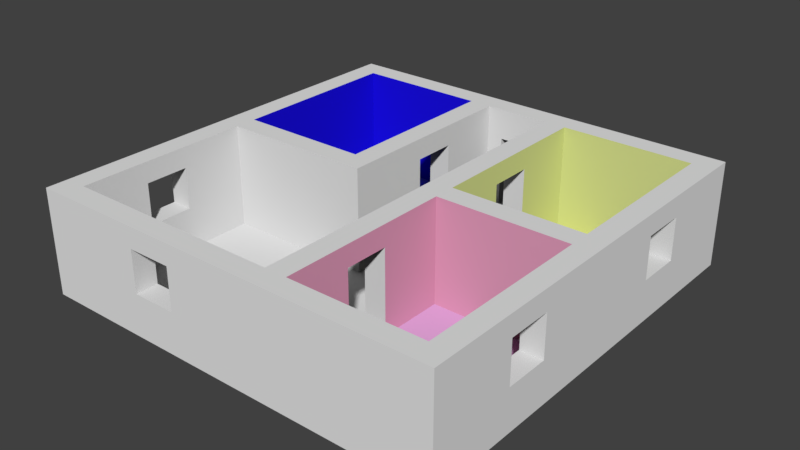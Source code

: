 # Source: Architecture.blend  (saved by Blender 2.79.0; exported with 4.5.12 LTS)
import bpy
from mathutils import Matrix  # noqa: F401  (used for matrix-valued properties, if any)

bpy.ops.wm.read_factory_settings(use_empty=True)
scene = bpy.context.scene
scene.name = 'Scene'

# ---- collections
col_collection_11 = bpy.data.collections.new('Collection 11'); scene.collection.children.link(col_collection_11)

# ---- materials (node trees are filled in below, after node groups)
mat_tapete = bpy.data.materials.new('Tapete')
mat_tapete.alpha_threshold = 0.0
mat_tapete.roughness = 0.5
mat_bad = bpy.data.materials.new('Bad')
mat_bad.alpha_threshold = 0.0
mat_bad.roughness = 0.5
mat_schlafzimmer = bpy.data.materials.new('Schlafzimmer')
mat_schlafzimmer.alpha_threshold = 0.0
mat_schlafzimmer.roughness = 0.5
mat_kueche = bpy.data.materials.new('Kueche')
mat_kueche.alpha_threshold = 0.0
mat_kueche.roughness = 0.5
mat_bad_boden = bpy.data.materials.new('Bad_Boden')
mat_bad_boden.alpha_threshold = 0.0
mat_bad_boden.roughness = 0.5
mat_kueche_boden = bpy.data.materials.new('Kueche_Boden')
mat_kueche_boden.alpha_threshold = 0.0
mat_kueche_boden.roughness = 0.5
mat_schlafzimmer_boden = bpy.data.materials.new('Schlafzimmer_Boden')
mat_schlafzimmer_boden.alpha_threshold = 0.0
mat_schlafzimmer_boden.roughness = 0.5
mat_boden = bpy.data.materials.new('Boden')
mat_boden.alpha_threshold = 0.0
mat_boden.roughness = 0.5

# ---- material node trees
mat_tapete.use_nodes = True; mat_tapete.node_tree.nodes.clear()
_N = mat_tapete.node_tree.nodes; _L = mat_tapete.node_tree.links
n0 = _N.new('ShaderNodeOutputMaterial'); n0.name = 'Material Output'; n0.location = (300, 300)
n1 = _N.new('ShaderNodeBsdfDiffuse'); n1.name = 'Diffuse BSDF'; n1.location = (10, 300)
_L.new(n1.outputs[0], n0.inputs[0])
n0.is_active_output = True
mat_bad.use_nodes = True; mat_bad.node_tree.nodes.clear()
_N = mat_bad.node_tree.nodes; _L = mat_bad.node_tree.links
n0 = _N.new('ShaderNodeOutputMaterial'); n0.name = 'Material Output'; n0.location = (300, 300)
n1 = _N.new('ShaderNodeBsdfDiffuse'); n1.name = 'Diffuse BSDF'; n1.location = (10, 300)
n1.inputs[0].default_value = (0.01085, 0.005224, 0.8, 1.0)
_L.new(n1.outputs[0], n0.inputs[0])
n0.is_active_output = True
mat_schlafzimmer.use_nodes = True; mat_schlafzimmer.node_tree.nodes.clear()
_N = mat_schlafzimmer.node_tree.nodes; _L = mat_schlafzimmer.node_tree.links
n0 = _N.new('ShaderNodeOutputMaterial'); n0.name = 'Material Output'; n0.location = (300, 300)
n1 = _N.new('ShaderNodeBsdfDiffuse'); n1.name = 'Diffuse BSDF'; n1.location = (10, 300)
n1.inputs[0].default_value = (0.8, 0.356, 0.5239, 1.0)
_L.new(n1.outputs[0], n0.inputs[0])
n0.is_active_output = True
mat_kueche.use_nodes = True; mat_kueche.node_tree.nodes.clear()
_N = mat_kueche.node_tree.nodes; _L = mat_kueche.node_tree.links
n0 = _N.new('ShaderNodeOutputMaterial'); n0.name = 'Material Output'; n0.location = (300, 300)
n1 = _N.new('ShaderNodeBsdfDiffuse'); n1.name = 'Diffuse BSDF'; n1.location = (10, 300)
n1.inputs[0].default_value = (0.7357, 0.8, 0.2991, 1.0)
_L.new(n1.outputs[0], n0.inputs[0])
n0.is_active_output = True
mat_bad_boden.use_nodes = True; mat_bad_boden.node_tree.nodes.clear()
_N = mat_bad_boden.node_tree.nodes; _L = mat_bad_boden.node_tree.links
n0 = _N.new('ShaderNodeOutputMaterial'); n0.name = 'Material Output'; n0.location = (300, 300)
n1 = _N.new('ShaderNodeBsdfDiffuse'); n1.name = 'Diffuse BSDF'; n1.location = (10, 300)
n1.inputs[0].default_value = (0.2206, 0.2407, 0.8, 1.0)
_L.new(n1.outputs[0], n0.inputs[0])
n0.is_active_output = True
mat_kueche_boden.use_nodes = True; mat_kueche_boden.node_tree.nodes.clear()
_N = mat_kueche_boden.node_tree.nodes; _L = mat_kueche_boden.node_tree.links
n0 = _N.new('ShaderNodeOutputMaterial'); n0.name = 'Material Output'; n0.location = (300, 300)
n1 = _N.new('ShaderNodeBsdfDiffuse'); n1.name = 'Diffuse BSDF'; n1.location = (10, 300)
n1.inputs[0].default_value = (0.8, 0.7582, 0.1144, 1.0)
_L.new(n1.outputs[0], n0.inputs[0])
n0.is_active_output = True
mat_schlafzimmer_boden.use_nodes = True; mat_schlafzimmer_boden.node_tree.nodes.clear()
_N = mat_schlafzimmer_boden.node_tree.nodes; _L = mat_schlafzimmer_boden.node_tree.links
n0 = _N.new('ShaderNodeOutputMaterial'); n0.name = 'Material Output'; n0.location = (300, 300)
n1 = _N.new('ShaderNodeBsdfDiffuse'); n1.name = 'Diffuse BSDF'; n1.location = (10, 300)
n1.inputs[0].default_value = (0.8, 0.4337, 0.7712, 1.0)
_L.new(n1.outputs[0], n0.inputs[0])
n0.is_active_output = True
mat_boden.use_nodes = True; mat_boden.node_tree.nodes.clear()
_N = mat_boden.node_tree.nodes; _L = mat_boden.node_tree.links
n0 = _N.new('ShaderNodeOutputMaterial'); n0.name = 'Material Output'; n0.location = (300, 300)
n1 = _N.new('ShaderNodeBsdfDiffuse'); n1.name = 'Diffuse BSDF'; n1.location = (10, 300)
_L.new(n1.outputs[0], n0.inputs[0])
n0.is_active_output = True

# ---- world
world_world = bpy.data.worlds.new('World'); scene.world = world_world
world_world.color = (0.05088, 0.05088, 0.05088)
world_world.use_sun_shadow = False
world_world.sun_shadow_jitter_overblur = 0.0
world_world.cycles.sampling_method = 'MANUAL'

# ---- meshes
me_grid_001 = bpy.data.meshes.new('Grid.001')
me_grid_001.from_pydata([(-5.0, -5.0, 0.0), (-3.421, -5.0, 0.0), (-1.842, -5.0, 0.0), (5.0, -5.0, 0.0), (-4.474, -4.474, 0.0), (-3.421, -4.474, 0.0), (-0.7895, -4.474, 0.0), (0.7895, -4.474, 0.0), (1.316, -4.474, 0.0), (4.474, -4.474, 0.0), (-5.0, -3.947, 0.0), (4.474, -3.421, 0.0), (0.7895, -2.895, 0.0), (1.316, -2.895, 0.0), (0.7895, -1.842, 0.0), (1.316, -1.842, 0.0), (-4.474, -0.2632, 0.0), (-0.7895, -0.2632, 0.0), (1.316, -0.2632, 0.0), (4.474, -0.2632, 0.0), (-4.474, 0.2632, 0.0), (-1.316, 0.2632, 0.0), (1.316, 0.2632, 0.0), (4.474, 0.2632, 0.0), (-5.0, 0.7895, 0.0), (-5.0, 1.842, 0.0), (-4.474, 1.842, 0.0), (-1.316, 1.842, 0.0), (-0.7895, 1.842, 0.0), (0.7895, 1.842, 0.0), (1.316, 1.842, 0.0), (-1.316, 2.895, 0.0), (-0.7895, 2.895, 0.0), (0.7895, 2.895, 0.0), (1.316, 2.895, 0.0), (5.0, 3.421, 0.0), (-4.474, 4.474, 0.0), (-1.316, 4.474, 0.0), (-0.4032, 4.474, 0.03138), (0.4032, 4.474, 0.03138), (1.316, 4.474, 0.0), (4.474, 4.474, 0.0), (-5.0, 5.0, 0.0), (5.0, 5.0, 0.0), (-3.421, -4.474, 1.0), (-2.368, -5.0, 1.0), (-2.368, -4.474, 1.0), (-1.842, -5.0, 1.0), (-1.316, -5.0, 1.0), (-1.316, -4.474, 1.0), (-0.7895, -4.474, 1.0), (-5.0, -3.947, 1.0), (4.474, -3.421, 1.0), (5.0, -3.421, 1.0), (-5.0, -2.895, 1.0), (-4.474, -2.895, 1.0), (4.474, -2.895, 1.0), (5.0, -2.895, 1.0), (-5.0, -1.842, 1.0), (-4.474, -1.842, 1.0), (4.474, -1.842, 1.0), (5.0, -1.842, 1.0), (-5.0, 0.7895, 1.0), (4.474, 0.7895, 1.0), (4.474, 1.842, 1.0), (5.0, 1.842, 1.0), (4.474, 2.895, 1.0), (5.0, 2.895, 1.0), (5.0, 3.421, 1.0), (-4.474, -4.474, 2.0), (-2.368, -5.0, 2.0), (-2.368, -4.474, 2.0), (-1.316, -5.0, 2.0), (-1.316, -4.474, 2.0), (-5.0, -2.895, 2.0), (-4.474, -2.895, 2.0), (0.7895, -2.895, 2.0), (1.316, -2.895, 2.0), (4.474, -2.895, 2.0), (5.0, -2.895, 2.0), (-4.474, -1.842, 2.0), (-5.0, -1.842, 2.0), (1.316, -1.842, 2.0), (0.7895, -1.842, 2.0), (5.0, -1.842, 2.0), (4.474, -1.842, 2.0), (5.0, -1.316, 2.0), (4.474, 0.2632, 2.0), (-1.316, 1.842, 2.0), (-0.7895, 1.842, 2.0), (0.7895, 1.842, 2.0), (1.316, 1.842, 2.0), (4.474, 1.842, 2.0), (5.0, 1.842, 2.0), (-0.7895, 2.895, 2.0), (-1.316, 2.895, 2.0), (1.316, 2.895, 2.0), (0.7895, 2.895, 2.0), (5.0, 2.895, 2.0), (4.474, 2.895, 2.0), (-5.0, -5.0, 2.5), (-4.474, -4.474, 2.5), (-1.316, -5.0, 2.5), (0.7895, -4.474, 2.5), (1.316, -4.474, 2.5), (2.368, -5.0, 2.5), (2.368, -4.474, 2.5), (4.474, -4.474, 2.5), (5.0, -5.0, 2.5), (4.474, -3.421, 2.5), (5.0, -3.421, 2.5), (-4.474, -2.895, 2.5), (4.474, -2.895, 2.5), (-4.474, -1.842, 2.5), (5.0, -0.7895, 2.5), (-4.474, -0.2632, 2.5), (-0.7895, -0.2632, 2.5), (1.316, -0.2632, 2.5), (4.474, -0.2632, 2.5), (-4.474, 0.2632, 2.5), (-1.316, 0.2632, 2.5), (1.316, 0.2632, 2.5), (4.474, 0.2632, 2.5), (4.474, 1.842, 2.5), (5.0, 1.842, 2.5), (-5.0, 3.947, 2.5), (-4.474, 3.947, 2.5), (0.7895, 3.947, 2.5), (1.316, 3.947, 2.5), (-4.474, 4.474, 2.5), (-1.842, 4.474, 2.5), (-1.316, 4.474, 2.5), (-0.4032, 4.474, 1.759), (0.4032, 4.474, 1.759), (1.316, 4.474, 2.5), (2.895, 4.474, 2.5), (4.474, 4.474, 2.5), (-5.0, 5.0, 2.5), (-1.842, 5.0, 2.5), (0.7895, 5.0, 2.5), (2.895, 5.0, 2.5), (5.0, 5.0, 2.5), (0.7895, 4.474, 0.0), (-0.7895, 4.474, 0.0), (0.7895, 4.474, 2.5), (-0.7895, 4.474, 2.5), (-0.4032, 5.377, 0.03138), (0.4032, 5.377, 0.03138), (-0.4032, 5.377, 1.759), (0.4032, 5.377, 1.759)], [], [(47, 48, 49, 46, 45), (4, 5, 1, 0, 10, 24, 25, 26, 20, 21, 27, 28, 17, 16), (15, 82, 83, 14), (29, 90, 91, 30), (34, 96, 97, 33), (87, 122, 123, 92, 64, 63), (60, 61, 84, 85), (58, 59, 80, 81), (57, 56, 78, 79), (55, 54, 74, 75), (27, 21, 120, 131, 37, 31, 95, 88), (19, 118, 117, 18), (22, 121, 122, 87, 23), (40, 41, 136, 135, 134), (106, 107, 9, 8, 104), (119, 20, 26, 36, 129, 126), (100, 125, 137, 42, 25, 24, 62, 58, 81, 74, 54, 51, 10, 0), (12, 7, 103, 127, 144, 142, 33, 97, 90, 29, 14, 83, 76), (27, 88, 89, 28), (23, 87, 63, 64, 66, 99, 92, 123, 136, 41), (4, 69, 44, 46, 49, 50, 6, 5), (12, 76, 77, 13), (70, 72, 102, 100, 0, 1, 2, 47, 45), (16, 17, 116, 115), (13, 77, 82, 15, 18, 117, 104, 8), (80, 113, 111, 75), (4, 16, 115, 113, 80, 59, 55, 75, 111, 101, 69), (124, 93, 98, 67, 68, 35, 43, 141), (132, 38, 146, 148), (57, 61, 60, 56), (114, 110, 53, 57, 79, 84, 86), (65, 64, 92, 93), (118, 19, 11, 52, 56, 60, 85, 78, 112), (23, 41, 40, 34, 33, 142, 143, 32, 31, 37, 36, 26, 25, 42, 43, 35, 3, 2, 1, 5, 6, 7, 12, 13, 8, 9, 11, 19, 18, 15, 14, 29, 30, 22), (9, 107, 109, 112, 78, 56, 52, 11), (10, 51, 54, 58, 62, 24), (66, 67, 98, 99), (45, 46, 71, 70), (49, 48, 72, 73), (7, 6, 50, 49, 73, 71, 46, 44, 69, 101, 103), (32, 94, 95, 31), (55, 59, 58, 54), (108, 110, 109, 107, 106, 105), (128, 121, 22, 30, 91, 96, 34, 40, 134), (129, 36, 37, 131, 130), (116, 145, 144, 139, 138, 130, 131, 120, 119, 126, 125, 100, 102, 105, 106, 104, 117, 118, 112, 109, 110, 114, 124, 141, 140, 135, 136, 123, 122, 121, 128, 127, 103, 101, 111, 113, 115), (137, 125, 126, 129, 130, 138), (139, 144, 127, 128, 134, 135, 140), (94, 32, 143, 145, 116, 17, 28, 89), (3, 35, 68, 67, 65, 93, 124, 114, 86, 84, 61, 57, 53, 110, 108), (105, 102, 72, 48, 47, 2, 3, 108), (65, 67, 66, 64), (119, 120, 21, 20), (71, 73, 72, 70), (74, 81, 80, 75), (76, 83, 82, 77), (78, 85, 84, 79), (88, 95, 94, 89), (90, 97, 96, 91), (92, 99, 98, 93), (39, 38, 143, 142), (132, 133, 144, 145), (38, 132, 145, 143), (133, 39, 142, 144), (38, 39, 147, 146), (39, 133, 149, 147), (133, 132, 148, 149)])
me_grid_001.polygons.foreach_set('material_index', [0, 0, 0, 0, 0, 3, 0, 0, 0, 0, 1, 2, 3, 3, 2, 1, 0, 0, 0, 3, 0, 0, 0, 0, 2, 0, 0, 0, 0, 0, 0, 0, 2, 0, 2, 0, 0, 0, 0, 0, 0, 0, 0, 3, 1, 0, 0, 0, 0, 0, 0, 0, 1, 0, 0, 0, 0, 0, 0, 0, 0, 0, 0, 0, 0, 0, 0])
_uv = me_grid_001.uv_layers.new(name='UVMap')
_uv.uv.foreach_set('vector', [0.345, 0.9318, 0.345, 0.9545, 0.3216, 0.9545, 0.3216, 0.9091, 0.345, 0.9091, 0.02339, 0.8409, 0.07018, 0.8409, 0.07018, 0.8636, 4.239e-08, 0.8636, 4.239e-08, 0.8182, 2.119e-08, 0.6136, 2.119e-08, 0.5682, 0.02339, 0.5682, 0.02339, 0.6364, 0.1637, 0.6364, 0.1637, 0.5682, 0.1871, 0.5682, 0.1871, 0.6591, 0.02339, 0.6591, 0.2749, 0.95, 0.2749, 0.8636, 0.2982, 0.8636, 0.2982, 0.95, 0.2515, 0.8636, 0.2515, 0.95, 0.2281, 0.95, 0.2281, 0.8636, 0.2982, 0.95, 0.2982, 0.8636, 0.3216, 0.8636, 0.3216, 0.95, 0.6889, 0.8409, 0.6667, 0.8409, 0.6667, 0.7727, 0.6889, 0.7727, 0.7333, 0.7727, 0.7333, 0.8182, 0.4386, 0.9523, 0.4152, 0.9523, 0.4152, 0.9091, 0.4386, 0.9091, 0.4152, 0.9523, 0.3918, 0.9523, 0.3918, 0.9091, 0.4152, 0.9091, 0.6667, 0.4341, 0.6901, 0.4341, 0.6901, 0.4773, 0.6667, 0.4773, 0.9123, 0.9091, 0.9357, 0.9091, 0.9357, 0.9523, 0.9123, 0.9523, 1.0, 0.1136, 1.0, 0.1818, 0.8889, 0.1818, 0.8889, 0.0, 1.0, 0.0, 1.0, 0.06818, 0.9111, 0.06818, 0.9111, 0.1136, 0.1111, 1.0, 1.06e-08, 1.0, 0.0, 0.8636, 0.1111, 0.8636, 0.8889, 0.9545, 0.7778, 0.9545, 0.7778, 0.8182, 0.8, 0.8182, 0.8889, 0.8182, 0.7778, 0.8409, 0.7778, 0.9773, 0.6667, 0.9773, 0.6667, 0.9091, 0.6667, 0.8409, 0.4444, 0.9091, 0.4444, 0.8182, 0.5556, 0.8182, 0.5556, 0.9545, 0.4444, 0.9545, 1.0, 0.6136, 0.8889, 0.6136, 0.8889, 0.5455, 0.8889, 0.4318, 1.0, 0.4318, 1.0, 0.4545, 0.5556, 0.4318, 0.5556, 0.04545, 0.5556, 0.0, 0.6667, 0.0, 0.6667, 0.1364, 0.6667, 0.1818, 0.6222, 0.1818, 0.6222, 0.2955, 0.5778, 0.2955, 0.5778, 0.3409, 0.6222, 0.3409, 0.6222, 0.3864, 0.6667, 0.3864, 0.6667, 0.4318, 0.5556, 0.75, 0.5556, 0.8182, 0.4444, 0.8182, 0.4444, 0.4545, 0.4444, 0.4318, 0.5556, 0.4318, 0.5556, 0.5, 0.4667, 0.5, 0.4667, 0.5455, 0.5556, 0.5455, 0.5556, 0.7045, 0.4667, 0.7045, 0.4667, 0.75, 0.1813, 0.95, 0.1813, 0.8636, 0.2047, 0.8636, 0.2047, 0.95, 0.7778, 0.8409, 0.6889, 0.8409, 0.7333, 0.8182, 0.7333, 0.7727, 0.7333, 0.7273, 0.6889, 0.7273, 0.6889, 0.7727, 0.6667, 0.7727, 0.6667, 0.6591, 0.7778, 0.6591, 0.6667, 0.6591, 0.5778, 0.6591, 0.6222, 0.6136, 0.6222, 0.5682, 0.6222, 0.5227, 0.6222, 0.5, 0.6667, 0.5, 0.6667, 0.6136, 0.2515, 0.95, 0.2515, 0.8636, 0.2749, 0.8636, 0.2749, 0.95, 0.5333, 0.3182, 0.5333, 0.2727, 0.5556, 0.2727, 0.5556, 0.4318, 0.4444, 0.4318, 0.4444, 0.3636, 0.4444, 0.2955, 0.4889, 0.2955, 0.4889, 0.3182, 1.0, 0.6136, 1.0, 0.7727, 0.8889, 0.7727, 0.8889, 0.6136, 0.6667, 0.7273, 0.5778, 0.7273, 0.5778, 0.7727, 0.6667, 0.7727, 0.6667, 0.8409, 0.5556, 0.8409, 0.5556, 0.6591, 0.6667, 0.6591, 0.6889, 0.5909, 0.6667, 0.5909, 0.6667, 0.5455, 0.6889, 0.5455, 0.7778, 0.4773, 0.7778, 0.6591, 0.6667, 0.6591, 0.6667, 0.5909, 0.6889, 0.5909, 0.7333, 0.5909, 0.7333, 0.5455, 0.6889, 0.5455, 0.6667, 0.5455, 0.6667, 0.4773, 0.6889, 0.4773, 0.8889, 0.1364, 0.8667, 0.1364, 0.8667, 0.09091, 0.8222, 0.09091, 0.8222, 0.06818, 0.7778, 0.06818, 0.7778, 0.0, 0.8889, 2.059e-08, 0.1641, 0.8803, 0.1641, 0.9549, 0.1641, 0.9549, 0.1641, 0.8803, 0.3918, 0.8636, 0.3918, 0.9091, 0.3684, 0.9091, 0.3684, 0.8636, 0.8889, 0.25, 0.8889, 0.3636, 0.8222, 0.3636, 0.8222, 0.3409, 0.8667, 0.3409, 0.8667, 0.2955, 0.8667, 0.2727, 0.7368, 0.4773, 0.7135, 0.4773, 0.7135, 0.4341, 0.7368, 0.4341, 0.8889, 0.1818, 1.0, 0.1818, 1.0, 0.3182, 0.9556, 0.3182, 0.9556, 0.2955, 0.9556, 0.25, 0.9111, 0.25, 0.9111, 0.2955, 0.8889, 0.2955, 0.4211, 0.6364, 0.4211, 0.4545, 0.2807, 0.4545, 0.2807, 0.5227, 0.2573, 0.5227, 0.2573, 0.4545, 0.1871, 0.4545, 0.1871, 0.5227, 0.1637, 0.5227, 0.1637, 0.4545, 0.02339, 0.4545, 0.02339, 0.5682, 2.119e-08, 0.5682, 0.0, 0.4318, 0.4444, 0.4318, 0.4444, 0.5, 0.4444, 0.8636, 0.1404, 0.8636, 0.07018, 0.8636, 0.07018, 0.8409, 0.1871, 0.8409, 0.2573, 0.8409, 0.2573, 0.7727, 0.2807, 0.7727, 0.2807, 0.8409, 0.4211, 0.8409, 0.4211, 0.7955, 0.4211, 0.6591, 0.2807, 0.6591, 0.2807, 0.7273, 0.2573, 0.7273, 0.2573, 0.5682, 0.2807, 0.5682, 0.2807, 0.6364, 1.0, 0.3636, 0.8889, 0.3636, 0.8889, 0.3182, 0.8889, 0.2955, 0.9111, 0.2955, 0.9556, 0.2955, 0.9556, 0.3182, 1.0, 0.3182, 0.6667, 0.3864, 0.6222, 0.3864, 0.6222, 0.3409, 0.6222, 0.2955, 0.6222, 0.1818, 0.6667, 0.1818, 0.7602, 0.4773, 0.7368, 0.4773, 0.7368, 0.4341, 0.7602, 0.4341, 0.6901, 0.4341, 0.7135, 0.4341, 0.7135, 0.4773, 0.6901, 0.4773, 0.9123, 0.9523, 0.8889, 0.9523, 0.8889, 0.9091, 0.9123, 0.9091, 0.6667, 0.4318, 0.6667, 0.5, 0.6222, 0.5, 0.6222, 0.5227, 0.5778, 0.5227, 0.5778, 0.5682, 0.6222, 0.5682, 0.6222, 0.6136, 0.5778, 0.6591, 0.5556, 0.6591, 0.5556, 0.4318, 0.2047, 0.95, 0.2047, 0.8636, 0.2281, 0.8636, 0.2281, 0.95, 0.4152, 0.8636, 0.4152, 0.9091, 0.3918, 0.9091, 0.3918, 0.8636, 0.4444, 0.0, 0.4444, 0.06818, 0.4211, 0.06818, 0.4211, 0.02273, 0.3275, 0.02273, 0.3275, 2.059e-08, 0.7778, 0.7955, 0.7778, 0.6364, 0.8889, 0.6364, 0.8889, 0.7045, 0.8, 0.7045, 0.8, 0.75, 0.8889, 0.75, 0.8889, 0.8182, 0.7778, 0.8182, 0.6667, 0.9773, 0.5556, 0.9773, 0.5556, 0.8409, 0.6667, 0.8409, 0.6667, 0.8636, 0.1871, 0.2045, 0.1871, 0.4091, 0.2573, 0.4091, 0.2573, 0.4318, 0.1404, 0.4318, 0.1404, 0.4091, 0.1637, 0.4091, 0.1637, 0.2273, 0.02339, 0.2273, 0.02339, 0.3864, 6.358e-08, 0.3864, 0.0, 4.118e-08, 0.1637, 2.059e-08, 0.3275, 2.059e-08, 0.3275, 0.02273, 0.2807, 0.02273, 0.2807, 0.2045, 0.4211, 0.2045, 0.4211, 0.09091, 0.4211, 0.06818, 0.4444, 0.06818, 0.4444, 0.1818, 0.4444, 0.2955, 0.4444, 0.4318, 0.3509, 0.4318, 0.3509, 0.4091, 0.4211, 0.4091, 0.4211, 0.2955, 0.4211, 0.2273, 0.2807, 0.2273, 0.2807, 0.3864, 0.2573, 0.3864, 0.2573, 0.02273, 0.02339, 0.02273, 0.02339, 0.09091, 0.02339, 0.1364, 0.02339, 0.2045, 6.358e-08, 0.4318, 6.358e-08, 0.3864, 0.02339, 0.3864, 0.02339, 0.4091, 0.1404, 0.4091, 0.1404, 0.4318, 0.2573, 0.4318, 0.2573, 0.4091, 0.2573, 0.3864, 0.2807, 0.3864, 0.2807, 0.4091, 0.3509, 0.4091, 0.3509, 0.4318, 0.8, 0.5682, 0.8889, 0.5682, 0.8889, 0.6364, 0.7778, 0.6364, 0.7778, 0.4318, 0.8889, 0.4318, 0.8889, 0.5227, 0.8, 0.5227, 0.7778, 0.4318, 0.7778, 0.06818, 0.8222, 0.06818, 0.8222, 0.09091, 0.8222, 0.1364, 0.8667, 0.1364, 0.8889, 0.1364, 0.8889, 0.25, 0.8667, 0.2727, 0.8667, 0.2955, 0.8222, 0.2955, 0.8222, 0.3409, 0.8222, 0.3636, 0.8889, 0.3636, 0.8889, 0.4318, 0.5556, 0.1136, 0.5556, 0.2727, 0.5333, 0.2727, 0.4889, 0.2727, 0.4889, 0.2955, 0.4444, 0.2955, 0.4444, 0.0, 0.5556, 0.0, 0.345, 0.8636, 0.345, 0.9091, 0.3216, 0.9091, 0.3216, 0.8636, 0.8889, 0.9091, 0.8889, 0.7727, 1.0, 0.7727, 1.0, 0.9091, 0.3684, 0.9091, 0.3684, 0.9545, 0.345, 0.9545, 0.345, 0.9091, 0.9123, 0.4091, 0.9123, 0.3636, 0.9357, 0.3636, 0.9357, 0.4091, 0.3684, 0.9545, 0.3684, 0.9091, 0.3918, 0.9091, 0.3918, 0.9545, 0.4152, 0.9091, 0.4152, 0.8636, 0.4386, 0.8636, 0.4386, 0.9091, 0.345, 0.9091, 0.345, 0.8636, 0.3684, 0.8636, 0.3684, 0.9091, 0.9357, 0.4091, 0.9357, 0.3636, 0.9591, 0.3636, 0.9591, 0.4091, 0.8889, 0.4091, 0.8889, 0.3636, 0.9123, 0.3636, 0.9123, 0.4091, 0.1283, 0.9549, 0.1641, 0.9549, 0.1813, 0.9716, 0.1111, 0.9716, 0.1641, 0.8803, 0.1283, 0.8803, 0.1111, 0.8636, 0.1813, 0.8636, 0.1641, 0.9549, 0.1641, 0.8803, 0.1813, 0.8636, 0.1813, 0.9716, 0.1283, 0.8803, 0.1283, 0.9549, 0.1111, 0.9716, 0.1111, 0.8636, 0.1641, 0.9549, 0.1283, 0.9549, 0.1283, 0.9549, 0.1641, 0.9549, 0.1283, 0.9549, 0.1283, 0.8803, 0.1283, 0.8803, 0.1283, 0.9549, 0.1283, 0.8803, 0.1641, 0.8803, 0.1641, 0.8803, 0.1283, 0.8803])
me_grid_001.materials.append(mat_tapete)
me_grid_001.materials.append(mat_bad)
me_grid_001.materials.append(mat_schlafzimmer)
me_grid_001.materials.append(mat_kueche)
me_grid_001.use_remesh_preserve_volume = False
me_grid_001.use_remesh_preserve_attributes = False
me_grid_001.use_mirror_vertex_groups = False
me_grid_001.update()
me_grid = bpy.data.meshes.new('Grid')
me_grid.from_pydata([(-5.0, -5.0, 0.0), (1.316, -5.0, 0.0), (5.0, -5.0, 0.0), (1.316, -4.474, 0.0), (1.316, -3.947, 0.0), (1.316, -3.421, 0.0), (1.316, -2.895, 0.0), (1.316, -2.368, 0.0), (1.316, -1.842, 0.0), (1.316, -1.316, 0.0), (1.316, -0.7895, 0.0), (0.7895, -0.2632, 0.0), (1.316, -0.2632, 0.0), (1.842, -0.2632, 0.0), (2.368, -0.2632, 0.0), (2.895, -0.2632, 0.0), (3.421, -0.2632, 0.0), (3.947, -0.2632, 0.0), (4.474, -0.2632, 0.0), (5.0, -0.2632, 0.0), (-4.474, 0.2632, 0.0), (-3.947, 0.2632, 0.0), (-3.421, 0.2632, 0.0), (-2.895, 0.2632, 0.0), (-2.368, 0.2632, 0.0), (-1.842, 0.2632, 0.0), (-1.316, 0.2632, 0.0), (0.7895, 0.2632, 0.0), (-4.474, 0.7895, 0.0), (-1.316, 0.7895, 0.0), (0.7895, 0.7895, 0.0), (-4.474, 1.316, 0.0), (-1.316, 1.316, 0.0), (0.7895, 1.316, 0.0), (-4.474, 1.842, 0.0), (-1.316, 1.842, 0.0), (0.7895, 1.842, 0.0), (-4.474, 2.368, 0.0), (-1.316, 2.368, 0.0), (0.7895, 2.368, 0.0), (-4.474, 2.895, 0.0), (-1.316, 2.895, 0.0), (0.7895, 2.895, 0.0), (-5.0, 3.421, 0.0), (-4.474, 3.421, 0.0), (-1.316, 3.421, 0.0), (0.7895, 3.421, 0.0), (-4.474, 3.947, 0.0), (-1.316, 3.947, 0.0), (0.7895, 3.947, 0.0), (-4.474, 4.474, 0.0), (-3.947, 4.474, 0.0), (-3.421, 4.474, 0.0), (-2.895, 4.474, 0.0), (-2.368, 4.474, 0.0), (-1.842, 4.474, 0.0), (-1.316, 4.474, 0.0), (0.7895, 4.474, 0.0), (-5.0, 5.0, 0.0), (-2.368, 5.0, 0.0), (0.7895, 5.0, 0.0), (5.0, 5.0, 0.0)], [], [(2, 19, 18, 17, 16, 15, 14, 13, 12, 10, 9, 8, 7, 6, 5, 4, 3, 1), (40, 44, 43, 0, 1, 3, 4, 5, 6, 7, 8, 9, 10, 12, 11, 27, 30, 33, 36, 39, 42, 46, 49, 57, 60, 59, 54, 55, 56, 48, 45, 41, 38, 35, 32, 29, 26, 25, 24, 23, 22, 21, 20, 28, 31, 34, 37), (47, 44, 40, 37, 34, 31, 28, 20, 21, 22, 23, 24, 25, 26, 29, 32, 35, 38, 41, 45, 48, 56, 55, 54, 53, 52, 51, 50), (53, 54, 59, 58, 43, 44, 47, 50, 51, 52), (19, 61, 60, 57, 49, 46, 42, 39, 36, 33, 30, 27, 11, 12, 13, 14, 15, 16, 17, 18)])
me_grid.polygons.foreach_set('material_index', [2, 3, 0, 3, 1])
_uv = me_grid.uv_layers.new(name='UVMap')
_uv.uv.foreach_set('vector', [1.0, 0.0, 1.0, 0.4737, 0.9474, 0.4737, 0.8947, 0.4737, 0.8421, 0.4737, 0.7895, 0.4737, 0.7368, 0.4737, 0.6842, 0.4737, 0.6316, 0.4737, 0.6316, 0.4211, 0.6316, 0.3684, 0.6316, 0.3158, 0.6316, 0.2632, 0.6316, 0.2105, 0.6316, 0.1579, 0.6316, 0.1053, 0.6316, 0.05263, 0.6316, 4.768e-08, 0.05263, 0.7895, 0.05263, 0.8421, 9.537e-08, 0.8421, 0.0, 9.537e-08, 0.6316, 4.768e-08, 0.6316, 0.05263, 0.6316, 0.1053, 0.6316, 0.1579, 0.6316, 0.2105, 0.6316, 0.2632, 0.6316, 0.3158, 0.6316, 0.3684, 0.6316, 0.4211, 0.6316, 0.4737, 0.5789, 0.4737, 0.5789, 0.5263, 0.5789, 0.5789, 0.5789, 0.6316, 0.5789, 0.6842, 0.5789, 0.7368, 0.5789, 0.7895, 0.5789, 0.8421, 0.5789, 0.8947, 0.5789, 0.9474, 0.5789, 1.0, 0.2632, 1.0, 0.2632, 0.9474, 0.3158, 0.9474, 0.3684, 0.9474, 0.3684, 0.8947, 0.3684, 0.8421, 0.3684, 0.7895, 0.3684, 0.7368, 0.3684, 0.6842, 0.3684, 0.6316, 0.3684, 0.5789, 0.3684, 0.5263, 0.3158, 0.5263, 0.2632, 0.5263, 0.2105, 0.5263, 0.1579, 0.5263, 0.1053, 0.5263, 0.05263, 0.5263, 0.05263, 0.5789, 0.05263, 0.6316, 0.05263, 0.6842, 0.05263, 0.7368, 0.05263, 0.8947, 0.05263, 0.8421, 0.05263, 0.7895, 0.05263, 0.7368, 0.05263, 0.6842, 0.05263, 0.6316, 0.05263, 0.5789, 0.05263, 0.5263, 0.1053, 0.5263, 0.1579, 0.5263, 0.2105, 0.5263, 0.2632, 0.5263, 0.3158, 0.5263, 0.3684, 0.5263, 0.3684, 0.5789, 0.3684, 0.6316, 0.3684, 0.6842, 0.3684, 0.7368, 0.3684, 0.7895, 0.3684, 0.8421, 0.3684, 0.8947, 0.3684, 0.9474, 0.3158, 0.9474, 0.2632, 0.9474, 0.2105, 0.9474, 0.1579, 0.9474, 0.1053, 0.9474, 0.05263, 0.9474, 0.2105, 0.9474, 0.2632, 0.9474, 0.2632, 1.0, 9.537e-08, 1.0, 9.537e-08, 0.8421, 0.05263, 0.8421, 0.05263, 0.8947, 0.05263, 0.9474, 0.1053, 0.9474, 0.1579, 0.9474, 1.0, 0.4737, 1.0, 1.0, 0.5789, 1.0, 0.5789, 0.9474, 0.5789, 0.8947, 0.5789, 0.8421, 0.5789, 0.7895, 0.5789, 0.7368, 0.5789, 0.6842, 0.5789, 0.6316, 0.5789, 0.5789, 0.5789, 0.5263, 0.5789, 0.4737, 0.6316, 0.4737, 0.6842, 0.4737, 0.7368, 0.4737, 0.7895, 0.4737, 0.8421, 0.4737, 0.8947, 0.4737, 0.9474, 0.4737])
me_grid.materials.append(mat_bad_boden)
me_grid.materials.append(mat_kueche_boden)
me_grid.materials.append(mat_schlafzimmer_boden)
me_grid.materials.append(mat_boden)
me_grid.use_remesh_preserve_volume = False
me_grid.use_remesh_preserve_attributes = False
me_grid.use_mirror_vertex_groups = False
me_grid.update()

# ---- objects
ob_waende = bpy.data.objects.new('Waende', me_grid_001)
ob_boden = bpy.data.objects.new('Boden', me_grid)

# ---- transforms, parenting, visibility, modifiers, constraints
ob_waende.location = (0.0, 0.0, 0.0)
ob_waende.lineart.crease_threshold = 0.0
ob_boden.location = (0.0, 0.0, 0.0)
ob_boden.lineart.crease_threshold = 0.0

# ---- collection membership
col_collection_11.objects.link(ob_waende)
col_collection_11.objects.link(ob_boden)

# ---- scene / render settings (as saved in the file)
scene.frame_start = 1; scene.frame_end = 250; scene.frame_set(1)
scene.render.engine = 'CYCLES'
scene.render.resolution_percentage = 50
scene.render.dither_intensity = 0.0
scene.cycles.use_denoising = False
scene.cycles.samples = 128
scene.cycles.sampling_pattern = 'TABULATED_SOBOL'
scene.cycles.use_adaptive_sampling = False
scene.cycles.use_light_tree = False
scene.cycles.blur_glossy = 0.0
scene.cycles.max_bounces = 1
scene.cycles.transparent_max_bounces = 4
scene.cycles.sample_clamp_indirect = 0.0
scene.view_settings.view_transform = 'Standard'
bpy.context.view_layer.update()

# ---- added for rendering (the .blend has no active camera and no usable light): camera, sun
cam_auto = bpy.data.cameras.new('AutoCamera')
cam_auto.lens = 50.0
cam_auto.sensor_width = 36.0
cam_auto.clip_end = 1000.0
ob_auto_camera = bpy.data.objects.new('AutoCamera', cam_auto)
scene.collection.objects.link(ob_auto_camera)
ob_auto_camera.location = (13.5325, -16.0507, 12.076)
ob_auto_camera.rotation_euler = (1.09748, -7.21219e-08, 0.694738)
scene.camera = ob_auto_camera
light_auto_sun = bpy.data.lights.new('AutoSun', 'SUN')
light_auto_sun.energy = 3.0
light_auto_sun.angle = 0.0523599
ob_auto_sun = bpy.data.objects.new('AutoSun', light_auto_sun)
scene.collection.objects.link(ob_auto_sun)
ob_auto_sun.rotation_euler = (0.872665, 0.174533, 0.523599)
bpy.context.view_layer.update()
